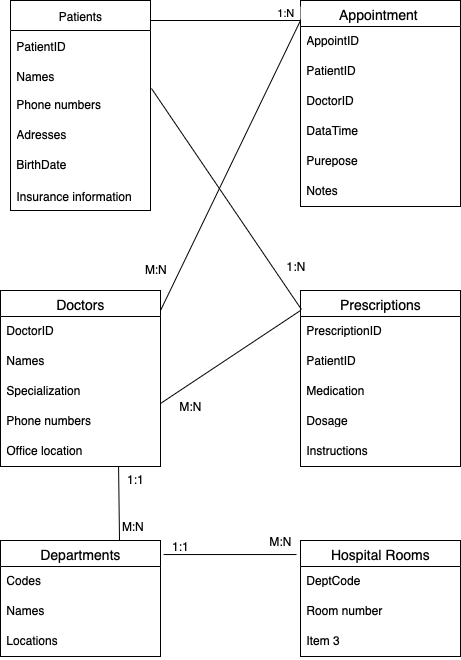

The diagram above was exported from draw.io. Its source (the exported page's mxGraphModel, read from the mxfile embedded in the PNG):
<mxGraphModel dx="1845" dy="697" grid="0" gridSize="10" guides="1" tooltips="1" connect="1" arrows="1" fold="1" page="1" pageScale="1" pageWidth="827" pageHeight="1169" background="#ffffff" math="0" shadow="0">
  <root>
    <mxCell id="0" />
    <mxCell id="1" parent="0" />
    <mxCell id="XqMkwqcuvBkfPAj5a7QQ-35" value="Patients" style="swimlane;fontStyle=0;childLayout=stackLayout;horizontal=1;startSize=30;horizontalStack=0;resizeParent=1;resizeParentMax=0;resizeLast=0;collapsible=1;marginBottom=0;whiteSpace=wrap;html=1;" vertex="1" parent="1">
      <mxGeometry x="-30" y="20" width="140" height="210" as="geometry" />
    </mxCell>
    <mxCell id="XqMkwqcuvBkfPAj5a7QQ-36" value="PatientID" style="text;strokeColor=none;fillColor=none;align=left;verticalAlign=middle;spacingLeft=4;spacingRight=4;overflow=hidden;points=[[0,0.5],[1,0.5]];portConstraint=eastwest;rotatable=0;whiteSpace=wrap;html=1;" vertex="1" parent="XqMkwqcuvBkfPAj5a7QQ-35">
      <mxGeometry y="30" width="140" height="30" as="geometry" />
    </mxCell>
    <mxCell id="XqMkwqcuvBkfPAj5a7QQ-37" value="Names" style="text;strokeColor=none;fillColor=none;align=left;verticalAlign=middle;spacingLeft=4;spacingRight=4;overflow=hidden;points=[[0,0.5],[1,0.5]];portConstraint=eastwest;rotatable=0;whiteSpace=wrap;html=1;" vertex="1" parent="XqMkwqcuvBkfPAj5a7QQ-35">
      <mxGeometry y="60" width="140" height="30" as="geometry" />
    </mxCell>
    <mxCell id="XqMkwqcuvBkfPAj5a7QQ-46" value="Phone numbers" style="text;strokeColor=none;fillColor=none;spacingLeft=4;spacingRight=4;overflow=hidden;rotatable=0;points=[[0,0.5],[1,0.5]];portConstraint=eastwest;fontSize=12;whiteSpace=wrap;html=1;" vertex="1" parent="XqMkwqcuvBkfPAj5a7QQ-35">
      <mxGeometry y="90" width="140" height="30" as="geometry" />
    </mxCell>
    <mxCell id="XqMkwqcuvBkfPAj5a7QQ-47" value="Adresses" style="text;strokeColor=none;fillColor=none;spacingLeft=4;spacingRight=4;overflow=hidden;rotatable=0;points=[[0,0.5],[1,0.5]];portConstraint=eastwest;fontSize=12;whiteSpace=wrap;html=1;" vertex="1" parent="XqMkwqcuvBkfPAj5a7QQ-35">
      <mxGeometry y="120" width="140" height="30" as="geometry" />
    </mxCell>
    <mxCell id="XqMkwqcuvBkfPAj5a7QQ-48" value="BirthDate" style="text;strokeColor=none;fillColor=none;spacingLeft=4;spacingRight=4;overflow=hidden;rotatable=0;points=[[0,0.5],[1,0.5]];portConstraint=eastwest;fontSize=12;whiteSpace=wrap;html=1;" vertex="1" parent="XqMkwqcuvBkfPAj5a7QQ-35">
      <mxGeometry y="150" width="140" height="30" as="geometry" />
    </mxCell>
    <mxCell id="XqMkwqcuvBkfPAj5a7QQ-38" value="Insurance information" style="text;strokeColor=none;fillColor=none;align=left;verticalAlign=middle;spacingLeft=4;spacingRight=4;overflow=hidden;points=[[0,0.5],[1,0.5]];portConstraint=eastwest;rotatable=0;whiteSpace=wrap;html=1;" vertex="1" parent="XqMkwqcuvBkfPAj5a7QQ-35">
      <mxGeometry y="180" width="140" height="30" as="geometry" />
    </mxCell>
    <mxCell id="XqMkwqcuvBkfPAj5a7QQ-49" value="Appointment " style="swimlane;fontStyle=0;childLayout=stackLayout;horizontal=1;startSize=26;horizontalStack=0;resizeParent=1;resizeParentMax=0;resizeLast=0;collapsible=1;marginBottom=0;align=center;fontSize=14;" vertex="1" parent="1">
      <mxGeometry x="260" y="20" width="160" height="206" as="geometry" />
    </mxCell>
    <mxCell id="XqMkwqcuvBkfPAj5a7QQ-50" value="AppointID" style="text;strokeColor=none;fillColor=none;spacingLeft=4;spacingRight=4;overflow=hidden;rotatable=0;points=[[0,0.5],[1,0.5]];portConstraint=eastwest;fontSize=12;whiteSpace=wrap;html=1;" vertex="1" parent="XqMkwqcuvBkfPAj5a7QQ-49">
      <mxGeometry y="26" width="160" height="30" as="geometry" />
    </mxCell>
    <mxCell id="XqMkwqcuvBkfPAj5a7QQ-51" value="PatientID" style="text;strokeColor=none;fillColor=none;spacingLeft=4;spacingRight=4;overflow=hidden;rotatable=0;points=[[0,0.5],[1,0.5]];portConstraint=eastwest;fontSize=12;whiteSpace=wrap;html=1;" vertex="1" parent="XqMkwqcuvBkfPAj5a7QQ-49">
      <mxGeometry y="56" width="160" height="30" as="geometry" />
    </mxCell>
    <mxCell id="XqMkwqcuvBkfPAj5a7QQ-52" value="DoctorID" style="text;strokeColor=none;fillColor=none;spacingLeft=4;spacingRight=4;overflow=hidden;rotatable=0;points=[[0,0.5],[1,0.5]];portConstraint=eastwest;fontSize=12;whiteSpace=wrap;html=1;" vertex="1" parent="XqMkwqcuvBkfPAj5a7QQ-49">
      <mxGeometry y="86" width="160" height="30" as="geometry" />
    </mxCell>
    <mxCell id="XqMkwqcuvBkfPAj5a7QQ-54" value="DataTime" style="text;strokeColor=none;fillColor=none;spacingLeft=4;spacingRight=4;overflow=hidden;rotatable=0;points=[[0,0.5],[1,0.5]];portConstraint=eastwest;fontSize=12;whiteSpace=wrap;html=1;" vertex="1" parent="XqMkwqcuvBkfPAj5a7QQ-49">
      <mxGeometry y="116" width="160" height="30" as="geometry" />
    </mxCell>
    <mxCell id="XqMkwqcuvBkfPAj5a7QQ-56" value="Purepose" style="text;strokeColor=none;fillColor=none;spacingLeft=4;spacingRight=4;overflow=hidden;rotatable=0;points=[[0,0.5],[1,0.5]];portConstraint=eastwest;fontSize=12;whiteSpace=wrap;html=1;" vertex="1" parent="XqMkwqcuvBkfPAj5a7QQ-49">
      <mxGeometry y="146" width="160" height="30" as="geometry" />
    </mxCell>
    <mxCell id="XqMkwqcuvBkfPAj5a7QQ-55" value="Notes" style="text;strokeColor=none;fillColor=none;spacingLeft=4;spacingRight=4;overflow=hidden;rotatable=0;points=[[0,0.5],[1,0.5]];portConstraint=eastwest;fontSize=12;whiteSpace=wrap;html=1;" vertex="1" parent="XqMkwqcuvBkfPAj5a7QQ-49">
      <mxGeometry y="176" width="160" height="30" as="geometry" />
    </mxCell>
    <mxCell id="XqMkwqcuvBkfPAj5a7QQ-57" value="Doctors" style="swimlane;fontStyle=0;childLayout=stackLayout;horizontal=1;startSize=26;horizontalStack=0;resizeParent=1;resizeParentMax=0;resizeLast=0;collapsible=1;marginBottom=0;align=center;fontSize=14;" vertex="1" parent="1">
      <mxGeometry x="-40" y="310" width="160" height="176" as="geometry" />
    </mxCell>
    <mxCell id="XqMkwqcuvBkfPAj5a7QQ-59" value="DoctorID" style="text;strokeColor=none;fillColor=none;spacingLeft=4;spacingRight=4;overflow=hidden;rotatable=0;points=[[0,0.5],[1,0.5]];portConstraint=eastwest;fontSize=12;whiteSpace=wrap;html=1;" vertex="1" parent="XqMkwqcuvBkfPAj5a7QQ-57">
      <mxGeometry y="26" width="160" height="30" as="geometry" />
    </mxCell>
    <mxCell id="XqMkwqcuvBkfPAj5a7QQ-63" value="Names" style="text;strokeColor=none;fillColor=none;spacingLeft=4;spacingRight=4;overflow=hidden;rotatable=0;points=[[0,0.5],[1,0.5]];portConstraint=eastwest;fontSize=12;whiteSpace=wrap;html=1;" vertex="1" parent="XqMkwqcuvBkfPAj5a7QQ-57">
      <mxGeometry y="56" width="160" height="30" as="geometry" />
    </mxCell>
    <mxCell id="XqMkwqcuvBkfPAj5a7QQ-62" value="Specialization" style="text;strokeColor=none;fillColor=none;spacingLeft=4;spacingRight=4;overflow=hidden;rotatable=0;points=[[0,0.5],[1,0.5]];portConstraint=eastwest;fontSize=12;whiteSpace=wrap;html=1;" vertex="1" parent="XqMkwqcuvBkfPAj5a7QQ-57">
      <mxGeometry y="86" width="160" height="30" as="geometry" />
    </mxCell>
    <mxCell id="XqMkwqcuvBkfPAj5a7QQ-60" value="Phone numbers" style="text;strokeColor=none;fillColor=none;spacingLeft=4;spacingRight=4;overflow=hidden;rotatable=0;points=[[0,0.5],[1,0.5]];portConstraint=eastwest;fontSize=12;whiteSpace=wrap;html=1;" vertex="1" parent="XqMkwqcuvBkfPAj5a7QQ-57">
      <mxGeometry y="116" width="160" height="30" as="geometry" />
    </mxCell>
    <mxCell id="XqMkwqcuvBkfPAj5a7QQ-61" value="Office location" style="text;strokeColor=none;fillColor=none;spacingLeft=4;spacingRight=4;overflow=hidden;rotatable=0;points=[[0,0.5],[1,0.5]];portConstraint=eastwest;fontSize=12;whiteSpace=wrap;html=1;" vertex="1" parent="XqMkwqcuvBkfPAj5a7QQ-57">
      <mxGeometry y="146" width="160" height="30" as="geometry" />
    </mxCell>
    <mxCell id="XqMkwqcuvBkfPAj5a7QQ-64" value="Departments" style="swimlane;fontStyle=0;childLayout=stackLayout;horizontal=1;startSize=26;horizontalStack=0;resizeParent=1;resizeParentMax=0;resizeLast=0;collapsible=1;marginBottom=0;align=center;fontSize=14;" vertex="1" parent="1">
      <mxGeometry x="-40" y="560" width="160" height="116" as="geometry" />
    </mxCell>
    <mxCell id="XqMkwqcuvBkfPAj5a7QQ-65" value="Codes" style="text;strokeColor=none;fillColor=none;spacingLeft=4;spacingRight=4;overflow=hidden;rotatable=0;points=[[0,0.5],[1,0.5]];portConstraint=eastwest;fontSize=12;whiteSpace=wrap;html=1;" vertex="1" parent="XqMkwqcuvBkfPAj5a7QQ-64">
      <mxGeometry y="26" width="160" height="30" as="geometry" />
    </mxCell>
    <mxCell id="XqMkwqcuvBkfPAj5a7QQ-66" value="Names" style="text;strokeColor=none;fillColor=none;spacingLeft=4;spacingRight=4;overflow=hidden;rotatable=0;points=[[0,0.5],[1,0.5]];portConstraint=eastwest;fontSize=12;whiteSpace=wrap;html=1;" vertex="1" parent="XqMkwqcuvBkfPAj5a7QQ-64">
      <mxGeometry y="56" width="160" height="30" as="geometry" />
    </mxCell>
    <mxCell id="XqMkwqcuvBkfPAj5a7QQ-67" value="Locations" style="text;strokeColor=none;fillColor=none;spacingLeft=4;spacingRight=4;overflow=hidden;rotatable=0;points=[[0,0.5],[1,0.5]];portConstraint=eastwest;fontSize=12;whiteSpace=wrap;html=1;" vertex="1" parent="XqMkwqcuvBkfPAj5a7QQ-64">
      <mxGeometry y="86" width="160" height="30" as="geometry" />
    </mxCell>
    <mxCell id="XqMkwqcuvBkfPAj5a7QQ-68" value="Prescriptions" style="swimlane;fontStyle=0;childLayout=stackLayout;horizontal=1;startSize=26;horizontalStack=0;resizeParent=1;resizeParentMax=0;resizeLast=0;collapsible=1;marginBottom=0;align=center;fontSize=14;" vertex="1" parent="1">
      <mxGeometry x="260" y="310" width="160" height="176" as="geometry" />
    </mxCell>
    <mxCell id="XqMkwqcuvBkfPAj5a7QQ-69" value="&lt;span style=&quot;caret-color: rgb(0, 0, 0); color: rgb(0, 0, 0);&quot;&gt;&lt;font style=&quot;font-size: 12px;&quot;&gt;PrescriptionID&lt;/font&gt;&lt;/span&gt;" style="text;strokeColor=none;fillColor=none;spacingLeft=4;spacingRight=4;overflow=hidden;rotatable=0;points=[[0,0.5],[1,0.5]];portConstraint=eastwest;fontSize=12;whiteSpace=wrap;html=1;" vertex="1" parent="XqMkwqcuvBkfPAj5a7QQ-68">
      <mxGeometry y="26" width="160" height="30" as="geometry" />
    </mxCell>
    <mxCell id="XqMkwqcuvBkfPAj5a7QQ-74" value="PatientID" style="text;strokeColor=none;fillColor=none;spacingLeft=4;spacingRight=4;overflow=hidden;rotatable=0;points=[[0,0.5],[1,0.5]];portConstraint=eastwest;fontSize=12;whiteSpace=wrap;html=1;" vertex="1" parent="XqMkwqcuvBkfPAj5a7QQ-68">
      <mxGeometry y="56" width="160" height="30" as="geometry" />
    </mxCell>
    <mxCell id="XqMkwqcuvBkfPAj5a7QQ-70" value="Medication" style="text;strokeColor=none;fillColor=none;spacingLeft=4;spacingRight=4;overflow=hidden;rotatable=0;points=[[0,0.5],[1,0.5]];portConstraint=eastwest;fontSize=12;whiteSpace=wrap;html=1;" vertex="1" parent="XqMkwqcuvBkfPAj5a7QQ-68">
      <mxGeometry y="86" width="160" height="30" as="geometry" />
    </mxCell>
    <mxCell id="XqMkwqcuvBkfPAj5a7QQ-71" value="Dosage" style="text;strokeColor=none;fillColor=none;spacingLeft=4;spacingRight=4;overflow=hidden;rotatable=0;points=[[0,0.5],[1,0.5]];portConstraint=eastwest;fontSize=12;whiteSpace=wrap;html=1;" vertex="1" parent="XqMkwqcuvBkfPAj5a7QQ-68">
      <mxGeometry y="116" width="160" height="30" as="geometry" />
    </mxCell>
    <mxCell id="XqMkwqcuvBkfPAj5a7QQ-72" value="Instructions" style="text;strokeColor=none;fillColor=none;spacingLeft=4;spacingRight=4;overflow=hidden;rotatable=0;points=[[0,0.5],[1,0.5]];portConstraint=eastwest;fontSize=12;whiteSpace=wrap;html=1;" vertex="1" parent="XqMkwqcuvBkfPAj5a7QQ-68">
      <mxGeometry y="146" width="160" height="30" as="geometry" />
    </mxCell>
    <mxCell id="XqMkwqcuvBkfPAj5a7QQ-75" value="Hospital Rooms" style="swimlane;fontStyle=0;childLayout=stackLayout;horizontal=1;startSize=26;horizontalStack=0;resizeParent=1;resizeParentMax=0;resizeLast=0;collapsible=1;marginBottom=0;align=center;fontSize=14;" vertex="1" parent="1">
      <mxGeometry x="260" y="560" width="160" height="116" as="geometry" />
    </mxCell>
    <mxCell id="XqMkwqcuvBkfPAj5a7QQ-76" value="DeptCode" style="text;strokeColor=none;fillColor=none;spacingLeft=4;spacingRight=4;overflow=hidden;rotatable=0;points=[[0,0.5],[1,0.5]];portConstraint=eastwest;fontSize=12;whiteSpace=wrap;html=1;" vertex="1" parent="XqMkwqcuvBkfPAj5a7QQ-75">
      <mxGeometry y="26" width="160" height="30" as="geometry" />
    </mxCell>
    <mxCell id="XqMkwqcuvBkfPAj5a7QQ-77" value="Room number" style="text;strokeColor=none;fillColor=none;spacingLeft=4;spacingRight=4;overflow=hidden;rotatable=0;points=[[0,0.5],[1,0.5]];portConstraint=eastwest;fontSize=12;whiteSpace=wrap;html=1;" vertex="1" parent="XqMkwqcuvBkfPAj5a7QQ-75">
      <mxGeometry y="56" width="160" height="30" as="geometry" />
    </mxCell>
    <mxCell id="XqMkwqcuvBkfPAj5a7QQ-78" value="Item 3" style="text;strokeColor=none;fillColor=none;spacingLeft=4;spacingRight=4;overflow=hidden;rotatable=0;points=[[0,0.5],[1,0.5]];portConstraint=eastwest;fontSize=12;whiteSpace=wrap;html=1;" vertex="1" parent="XqMkwqcuvBkfPAj5a7QQ-75">
      <mxGeometry y="86" width="160" height="30" as="geometry" />
    </mxCell>
    <mxCell id="XqMkwqcuvBkfPAj5a7QQ-81" value="" style="endArrow=none;html=1;edgeStyle=orthogonalEdgeStyle;rounded=0;" edge="1" parent="1">
      <mxGeometry relative="1" as="geometry">
        <mxPoint x="110" y="40" as="sourcePoint" />
        <mxPoint x="260" y="40" as="targetPoint" />
      </mxGeometry>
    </mxCell>
    <mxCell id="XqMkwqcuvBkfPAj5a7QQ-83" value="1:N &amp;nbsp;" style="edgeLabel;resizable=0;html=1;align=right;verticalAlign=bottom;" connectable="0" vertex="1" parent="XqMkwqcuvBkfPAj5a7QQ-81">
      <mxGeometry x="1" relative="1" as="geometry" />
    </mxCell>
    <mxCell id="XqMkwqcuvBkfPAj5a7QQ-88" value="" style="endArrow=none;html=1;rounded=0;exitX=1.007;exitY=-0.067;exitDx=0;exitDy=0;exitPerimeter=0;entryX=0.006;entryY=0.108;entryDx=0;entryDy=0;entryPerimeter=0;" edge="1" parent="1" source="XqMkwqcuvBkfPAj5a7QQ-46" target="XqMkwqcuvBkfPAj5a7QQ-68">
      <mxGeometry width="50" height="50" relative="1" as="geometry">
        <mxPoint x="220" y="370" as="sourcePoint" />
        <mxPoint x="270" y="320" as="targetPoint" />
      </mxGeometry>
    </mxCell>
    <mxCell id="XqMkwqcuvBkfPAj5a7QQ-90" value="&lt;span style=&quot;font-weight: normal;&quot;&gt;1:N&lt;/span&gt;" style="text;align=center;fontStyle=1;verticalAlign=middle;spacingLeft=3;spacingRight=3;strokeColor=none;rotatable=0;points=[[0,0.5],[1,0.5]];portConstraint=eastwest;html=1;" vertex="1" parent="1">
      <mxGeometry x="230" y="280" width="50" height="10" as="geometry" />
    </mxCell>
    <mxCell id="XqMkwqcuvBkfPAj5a7QQ-91" value="" style="endArrow=none;html=1;rounded=0;exitX=1;exitY=0.114;exitDx=0;exitDy=0;exitPerimeter=0;" edge="1" parent="1" source="XqMkwqcuvBkfPAj5a7QQ-57">
      <mxGeometry width="50" height="50" relative="1" as="geometry">
        <mxPoint x="220" y="370" as="sourcePoint" />
        <mxPoint x="260" y="40" as="targetPoint" />
      </mxGeometry>
    </mxCell>
    <mxCell id="XqMkwqcuvBkfPAj5a7QQ-100" value="&lt;span style=&quot;font-weight: normal;&quot;&gt;M:N&lt;/span&gt;" style="text;align=center;fontStyle=1;verticalAlign=middle;spacingLeft=3;spacingRight=3;strokeColor=none;rotatable=0;points=[[0,0.5],[1,0.5]];portConstraint=eastwest;html=1;" vertex="1" parent="1">
      <mxGeometry x="80" y="280" width="70" height="16" as="geometry" />
    </mxCell>
    <mxCell id="XqMkwqcuvBkfPAj5a7QQ-104" value="" style="endArrow=none;html=1;rounded=0;" edge="1" parent="1">
      <mxGeometry width="50" height="50" relative="1" as="geometry">
        <mxPoint x="120" y="423" as="sourcePoint" />
        <mxPoint x="260" y="330" as="targetPoint" />
      </mxGeometry>
    </mxCell>
    <mxCell id="XqMkwqcuvBkfPAj5a7QQ-105" value="M:N" style="text;html=1;align=center;verticalAlign=middle;whiteSpace=wrap;rounded=0;" vertex="1" parent="1">
      <mxGeometry x="120" y="410" width="60" height="30" as="geometry" />
    </mxCell>
    <mxCell id="XqMkwqcuvBkfPAj5a7QQ-106" value="" style="endArrow=none;html=1;rounded=0;entryX=0.738;entryY=1;entryDx=0;entryDy=0;entryPerimeter=0;" edge="1" parent="1" target="XqMkwqcuvBkfPAj5a7QQ-61">
      <mxGeometry width="50" height="50" relative="1" as="geometry">
        <mxPoint x="79" y="560" as="sourcePoint" />
        <mxPoint x="79" y="490" as="targetPoint" />
      </mxGeometry>
    </mxCell>
    <mxCell id="XqMkwqcuvBkfPAj5a7QQ-107" value="1:1" style="text;html=1;align=center;verticalAlign=middle;whiteSpace=wrap;rounded=0;" vertex="1" parent="1">
      <mxGeometry x="70" y="490" width="50" height="16" as="geometry" />
    </mxCell>
    <mxCell id="XqMkwqcuvBkfPAj5a7QQ-108" value="M:N" style="text;html=1;align=center;verticalAlign=middle;whiteSpace=wrap;rounded=0;" vertex="1" parent="1">
      <mxGeometry x="75" y="540" width="35" height="10" as="geometry" />
    </mxCell>
    <mxCell id="XqMkwqcuvBkfPAj5a7QQ-109" value="" style="endArrow=none;html=1;rounded=0;exitX=1.019;exitY=0.121;exitDx=0;exitDy=0;exitPerimeter=0;entryX=-0.025;entryY=0.121;entryDx=0;entryDy=0;entryPerimeter=0;" edge="1" parent="1" source="XqMkwqcuvBkfPAj5a7QQ-64" target="XqMkwqcuvBkfPAj5a7QQ-75">
      <mxGeometry width="50" height="50" relative="1" as="geometry">
        <mxPoint x="210" y="500" as="sourcePoint" />
        <mxPoint x="260" y="450" as="targetPoint" />
      </mxGeometry>
    </mxCell>
    <mxCell id="XqMkwqcuvBkfPAj5a7QQ-110" value="1:1" style="text;html=1;align=center;verticalAlign=middle;whiteSpace=wrap;rounded=0;" vertex="1" parent="1">
      <mxGeometry x="120" y="560" width="40" height="10" as="geometry" />
    </mxCell>
    <mxCell id="XqMkwqcuvBkfPAj5a7QQ-111" value="M:N" style="text;html=1;align=center;verticalAlign=middle;whiteSpace=wrap;rounded=0;" vertex="1" parent="1">
      <mxGeometry x="220" y="550" width="40" height="20" as="geometry" />
    </mxCell>
  </root>
</mxGraphModel>